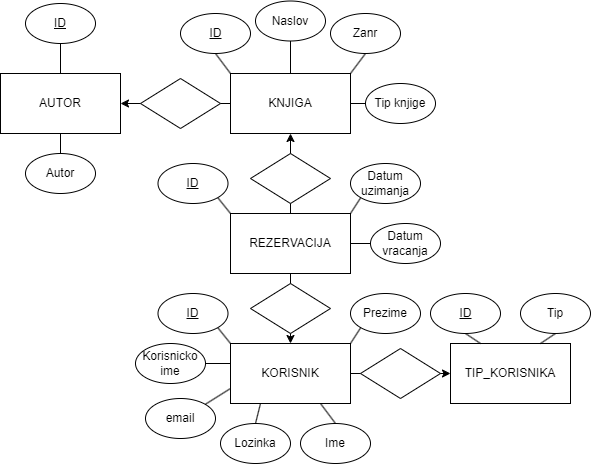

The diagram above was exported from draw.io. Its source (the exported page's mxGraphModel, read from the mxfile embedded in the PNG):
<mxGraphModel dx="1050" dy="549" grid="1" gridSize="10" guides="1" tooltips="1" connect="1" arrows="1" fold="1" page="1" pageScale="1" pageWidth="850" pageHeight="1100" background="#FFFFFF" math="0" shadow="0">
  <root>
    <mxCell id="0" />
    <mxCell id="1" parent="0" />
    <mxCell id="ojQAypYDGuVczeDVX3Kp-26" value="" style="edgeStyle=orthogonalEdgeStyle;rounded=0;orthogonalLoop=1;jettySize=auto;html=1;endArrow=none;endFill=0;" edge="1" parent="1" source="ojQAypYDGuVczeDVX3Kp-1" target="ojQAypYDGuVczeDVX3Kp-25">
      <mxGeometry relative="1" as="geometry" />
    </mxCell>
    <mxCell id="ojQAypYDGuVczeDVX3Kp-28" value="" style="edgeStyle=orthogonalEdgeStyle;rounded=0;orthogonalLoop=1;jettySize=auto;html=1;endArrow=none;endFill=0;" edge="1" parent="1" source="ojQAypYDGuVczeDVX3Kp-1" target="ojQAypYDGuVczeDVX3Kp-27">
      <mxGeometry relative="1" as="geometry" />
    </mxCell>
    <mxCell id="ojQAypYDGuVczeDVX3Kp-1" value="AUTOR" style="rounded=0;whiteSpace=wrap;html=1;" vertex="1" parent="1">
      <mxGeometry x="110" y="140" width="120" height="60" as="geometry" />
    </mxCell>
    <mxCell id="ojQAypYDGuVczeDVX3Kp-16" style="edgeStyle=orthogonalEdgeStyle;rounded=0;orthogonalLoop=1;jettySize=auto;html=1;exitX=0;exitY=0.5;exitDx=0;exitDy=0;entryX=1;entryY=0.5;entryDx=0;entryDy=0;" edge="1" parent="1" source="ojQAypYDGuVczeDVX3Kp-2" target="ojQAypYDGuVczeDVX3Kp-1">
      <mxGeometry relative="1" as="geometry" />
    </mxCell>
    <mxCell id="ojQAypYDGuVczeDVX3Kp-41" style="edgeStyle=orthogonalEdgeStyle;rounded=0;orthogonalLoop=1;jettySize=auto;html=1;exitX=1;exitY=0.5;exitDx=0;exitDy=0;entryX=0;entryY=0.5;entryDx=0;entryDy=0;endArrow=none;endFill=0;" edge="1" parent="1" source="ojQAypYDGuVczeDVX3Kp-2" target="ojQAypYDGuVczeDVX3Kp-40">
      <mxGeometry relative="1" as="geometry" />
    </mxCell>
    <mxCell id="ojQAypYDGuVczeDVX3Kp-2" value="KNJIGA" style="rounded=0;whiteSpace=wrap;html=1;" vertex="1" parent="1">
      <mxGeometry x="340" y="140" width="120" height="60" as="geometry" />
    </mxCell>
    <mxCell id="ojQAypYDGuVczeDVX3Kp-17" value="" style="edgeStyle=orthogonalEdgeStyle;rounded=0;orthogonalLoop=1;jettySize=auto;html=1;" edge="1" parent="1" source="ojQAypYDGuVczeDVX3Kp-3" target="ojQAypYDGuVczeDVX3Kp-2">
      <mxGeometry relative="1" as="geometry" />
    </mxCell>
    <mxCell id="ojQAypYDGuVczeDVX3Kp-18" value="" style="edgeStyle=orthogonalEdgeStyle;rounded=0;orthogonalLoop=1;jettySize=auto;html=1;" edge="1" parent="1" source="ojQAypYDGuVczeDVX3Kp-3" target="ojQAypYDGuVczeDVX3Kp-4">
      <mxGeometry relative="1" as="geometry" />
    </mxCell>
    <mxCell id="ojQAypYDGuVczeDVX3Kp-3" value="REZERVACIJA" style="rounded=0;whiteSpace=wrap;html=1;" vertex="1" parent="1">
      <mxGeometry x="340" y="280" width="120" height="60" as="geometry" />
    </mxCell>
    <mxCell id="ojQAypYDGuVczeDVX3Kp-19" value="" style="edgeStyle=orthogonalEdgeStyle;rounded=0;orthogonalLoop=1;jettySize=auto;html=1;" edge="1" parent="1" source="ojQAypYDGuVczeDVX3Kp-4" target="ojQAypYDGuVczeDVX3Kp-5">
      <mxGeometry relative="1" as="geometry" />
    </mxCell>
    <mxCell id="ojQAypYDGuVczeDVX3Kp-4" value="KORISNIK" style="rounded=0;whiteSpace=wrap;html=1;" vertex="1" parent="1">
      <mxGeometry x="340" y="410" width="120" height="60" as="geometry" />
    </mxCell>
    <mxCell id="ojQAypYDGuVczeDVX3Kp-5" value="TIP_KORISNIKA" style="rounded=0;whiteSpace=wrap;html=1;" vertex="1" parent="1">
      <mxGeometry x="560" y="410" width="120" height="60" as="geometry" />
    </mxCell>
    <mxCell id="ojQAypYDGuVczeDVX3Kp-20" value="" style="rhombus;whiteSpace=wrap;html=1;" vertex="1" parent="1">
      <mxGeometry x="250" y="145" width="80" height="50" as="geometry" />
    </mxCell>
    <mxCell id="ojQAypYDGuVczeDVX3Kp-21" value="" style="rhombus;whiteSpace=wrap;html=1;" vertex="1" parent="1">
      <mxGeometry x="360" y="220" width="80" height="50" as="geometry" />
    </mxCell>
    <mxCell id="ojQAypYDGuVczeDVX3Kp-22" value="" style="rhombus;whiteSpace=wrap;html=1;" vertex="1" parent="1">
      <mxGeometry x="360" y="350" width="80" height="50" as="geometry" />
    </mxCell>
    <mxCell id="ojQAypYDGuVczeDVX3Kp-23" value="" style="rhombus;whiteSpace=wrap;html=1;" vertex="1" parent="1">
      <mxGeometry x="470" y="415" width="80" height="50" as="geometry" />
    </mxCell>
    <mxCell id="ojQAypYDGuVczeDVX3Kp-25" value="" style="ellipse;whiteSpace=wrap;html=1;" vertex="1" parent="1">
      <mxGeometry x="135" y="220" width="70" height="40" as="geometry" />
    </mxCell>
    <mxCell id="ojQAypYDGuVczeDVX3Kp-27" value="" style="ellipse;whiteSpace=wrap;html=1;" vertex="1" parent="1">
      <mxGeometry x="135" y="70" width="70" height="40" as="geometry" />
    </mxCell>
    <mxCell id="ojQAypYDGuVczeDVX3Kp-29" value="&lt;u&gt;ID&lt;/u&gt;" style="text;html=1;strokeColor=none;fillColor=none;align=center;verticalAlign=middle;whiteSpace=wrap;rounded=0;" vertex="1" parent="1">
      <mxGeometry x="140" y="75" width="60" height="30" as="geometry" />
    </mxCell>
    <mxCell id="ojQAypYDGuVczeDVX3Kp-30" value="Autor" style="text;html=1;strokeColor=none;fillColor=none;align=center;verticalAlign=middle;whiteSpace=wrap;rounded=0;" vertex="1" parent="1">
      <mxGeometry x="140" y="225" width="60" height="30" as="geometry" />
    </mxCell>
    <mxCell id="ojQAypYDGuVczeDVX3Kp-33" style="rounded=0;orthogonalLoop=1;jettySize=auto;html=1;exitX=0.5;exitY=1;exitDx=0;exitDy=0;entryX=0;entryY=0;entryDx=0;entryDy=0;endArrow=none;endFill=0;" edge="1" parent="1" source="ojQAypYDGuVczeDVX3Kp-31" target="ojQAypYDGuVczeDVX3Kp-2">
      <mxGeometry relative="1" as="geometry" />
    </mxCell>
    <mxCell id="ojQAypYDGuVczeDVX3Kp-31" value="" style="ellipse;whiteSpace=wrap;html=1;" vertex="1" parent="1">
      <mxGeometry x="290" y="80" width="70" height="40" as="geometry" />
    </mxCell>
    <mxCell id="ojQAypYDGuVczeDVX3Kp-32" value="&lt;u&gt;ID&lt;/u&gt;" style="text;html=1;strokeColor=none;fillColor=none;align=center;verticalAlign=middle;whiteSpace=wrap;rounded=0;" vertex="1" parent="1">
      <mxGeometry x="312.5" y="92.5" width="25" height="15" as="geometry" />
    </mxCell>
    <mxCell id="ojQAypYDGuVczeDVX3Kp-36" style="edgeStyle=orthogonalEdgeStyle;rounded=0;orthogonalLoop=1;jettySize=auto;html=1;exitX=0.5;exitY=1;exitDx=0;exitDy=0;entryX=0.5;entryY=0;entryDx=0;entryDy=0;endArrow=none;endFill=0;" edge="1" parent="1" source="ojQAypYDGuVczeDVX3Kp-34" target="ojQAypYDGuVczeDVX3Kp-2">
      <mxGeometry relative="1" as="geometry" />
    </mxCell>
    <mxCell id="ojQAypYDGuVczeDVX3Kp-34" value="" style="ellipse;whiteSpace=wrap;html=1;" vertex="1" parent="1">
      <mxGeometry x="365" y="67.5" width="70" height="40" as="geometry" />
    </mxCell>
    <mxCell id="ojQAypYDGuVczeDVX3Kp-35" value="Naslov" style="text;html=1;strokeColor=none;fillColor=none;align=center;verticalAlign=middle;whiteSpace=wrap;rounded=0;" vertex="1" parent="1">
      <mxGeometry x="380" y="78.75" width="40" height="17.5" as="geometry" />
    </mxCell>
    <mxCell id="ojQAypYDGuVczeDVX3Kp-38" style="rounded=0;orthogonalLoop=1;jettySize=auto;html=1;exitX=0.5;exitY=1;exitDx=0;exitDy=0;entryX=1;entryY=0;entryDx=0;entryDy=0;endArrow=none;endFill=0;" edge="1" parent="1" source="ojQAypYDGuVczeDVX3Kp-37" target="ojQAypYDGuVczeDVX3Kp-2">
      <mxGeometry relative="1" as="geometry" />
    </mxCell>
    <mxCell id="ojQAypYDGuVczeDVX3Kp-37" value="Zanr" style="ellipse;whiteSpace=wrap;html=1;" vertex="1" parent="1">
      <mxGeometry x="440" y="80" width="70" height="40" as="geometry" />
    </mxCell>
    <mxCell id="ojQAypYDGuVczeDVX3Kp-40" value="Tip knjige" style="ellipse;whiteSpace=wrap;html=1;" vertex="1" parent="1">
      <mxGeometry x="475" y="150" width="70" height="40" as="geometry" />
    </mxCell>
    <mxCell id="ojQAypYDGuVczeDVX3Kp-45" style="rounded=0;orthogonalLoop=1;jettySize=auto;html=1;exitX=1;exitY=1;exitDx=0;exitDy=0;entryX=0;entryY=0;entryDx=0;entryDy=0;endArrow=none;endFill=0;" edge="1" parent="1" source="ojQAypYDGuVczeDVX3Kp-43" target="ojQAypYDGuVczeDVX3Kp-3">
      <mxGeometry relative="1" as="geometry" />
    </mxCell>
    <mxCell id="ojQAypYDGuVczeDVX3Kp-43" value="" style="ellipse;whiteSpace=wrap;html=1;" vertex="1" parent="1">
      <mxGeometry x="267.5" y="230" width="70" height="40" as="geometry" />
    </mxCell>
    <mxCell id="ojQAypYDGuVczeDVX3Kp-44" value="&lt;u&gt;ID&lt;/u&gt;" style="text;html=1;strokeColor=none;fillColor=none;align=center;verticalAlign=middle;whiteSpace=wrap;rounded=0;" vertex="1" parent="1">
      <mxGeometry x="290" y="242.5" width="25" height="15" as="geometry" />
    </mxCell>
    <mxCell id="ojQAypYDGuVczeDVX3Kp-47" style="rounded=0;orthogonalLoop=1;jettySize=auto;html=1;exitX=0;exitY=1;exitDx=0;exitDy=0;entryX=1;entryY=0;entryDx=0;entryDy=0;endArrow=none;endFill=0;" edge="1" parent="1" source="ojQAypYDGuVczeDVX3Kp-46" target="ojQAypYDGuVczeDVX3Kp-3">
      <mxGeometry relative="1" as="geometry" />
    </mxCell>
    <mxCell id="ojQAypYDGuVczeDVX3Kp-46" value="Datum uzimanja" style="ellipse;whiteSpace=wrap;html=1;" vertex="1" parent="1">
      <mxGeometry x="460" y="230" width="70" height="40" as="geometry" />
    </mxCell>
    <mxCell id="ojQAypYDGuVczeDVX3Kp-49" style="edgeStyle=orthogonalEdgeStyle;rounded=0;orthogonalLoop=1;jettySize=auto;html=1;exitX=0;exitY=0.5;exitDx=0;exitDy=0;entryX=1;entryY=0.5;entryDx=0;entryDy=0;endArrow=none;endFill=0;" edge="1" parent="1" source="ojQAypYDGuVczeDVX3Kp-48" target="ojQAypYDGuVczeDVX3Kp-3">
      <mxGeometry relative="1" as="geometry" />
    </mxCell>
    <mxCell id="ojQAypYDGuVczeDVX3Kp-48" value="Datum vracanja" style="ellipse;whiteSpace=wrap;html=1;" vertex="1" parent="1">
      <mxGeometry x="480" y="290" width="70" height="40" as="geometry" />
    </mxCell>
    <mxCell id="ojQAypYDGuVczeDVX3Kp-52" style="rounded=0;orthogonalLoop=1;jettySize=auto;html=1;exitX=1;exitY=1;exitDx=0;exitDy=0;entryX=0;entryY=0;entryDx=0;entryDy=0;endArrow=none;endFill=0;" edge="1" parent="1" source="ojQAypYDGuVczeDVX3Kp-50" target="ojQAypYDGuVczeDVX3Kp-4">
      <mxGeometry relative="1" as="geometry" />
    </mxCell>
    <mxCell id="ojQAypYDGuVczeDVX3Kp-50" value="" style="ellipse;whiteSpace=wrap;html=1;" vertex="1" parent="1">
      <mxGeometry x="267.5" y="360" width="70" height="40" as="geometry" />
    </mxCell>
    <mxCell id="ojQAypYDGuVczeDVX3Kp-51" value="&lt;u&gt;ID&lt;/u&gt;" style="text;html=1;strokeColor=none;fillColor=none;align=center;verticalAlign=middle;whiteSpace=wrap;rounded=0;" vertex="1" parent="1">
      <mxGeometry x="290" y="372.5" width="25" height="15" as="geometry" />
    </mxCell>
    <mxCell id="ojQAypYDGuVczeDVX3Kp-54" style="edgeStyle=orthogonalEdgeStyle;rounded=0;orthogonalLoop=1;jettySize=auto;html=1;exitX=1;exitY=0.5;exitDx=0;exitDy=0;entryX=0;entryY=0.25;entryDx=0;entryDy=0;endArrow=none;endFill=0;" edge="1" parent="1" source="ojQAypYDGuVczeDVX3Kp-53" target="ojQAypYDGuVczeDVX3Kp-4">
      <mxGeometry relative="1" as="geometry" />
    </mxCell>
    <mxCell id="ojQAypYDGuVczeDVX3Kp-53" value="Korisnicko ime" style="ellipse;whiteSpace=wrap;html=1;" vertex="1" parent="1">
      <mxGeometry x="245" y="410" width="70" height="40" as="geometry" />
    </mxCell>
    <mxCell id="ojQAypYDGuVczeDVX3Kp-56" style="rounded=0;orthogonalLoop=1;jettySize=auto;html=1;exitX=1;exitY=0;exitDx=0;exitDy=0;entryX=0;entryY=0.75;entryDx=0;entryDy=0;endArrow=none;endFill=0;" edge="1" parent="1" source="ojQAypYDGuVczeDVX3Kp-55" target="ojQAypYDGuVczeDVX3Kp-4">
      <mxGeometry relative="1" as="geometry" />
    </mxCell>
    <mxCell id="ojQAypYDGuVczeDVX3Kp-55" value="email" style="ellipse;whiteSpace=wrap;html=1;" vertex="1" parent="1">
      <mxGeometry x="255" y="465" width="70" height="40" as="geometry" />
    </mxCell>
    <mxCell id="ojQAypYDGuVczeDVX3Kp-58" style="rounded=0;orthogonalLoop=1;jettySize=auto;html=1;exitX=0.5;exitY=0;exitDx=0;exitDy=0;entryX=0.25;entryY=1;entryDx=0;entryDy=0;endArrow=none;endFill=0;" edge="1" parent="1" source="ojQAypYDGuVczeDVX3Kp-57" target="ojQAypYDGuVczeDVX3Kp-4">
      <mxGeometry relative="1" as="geometry" />
    </mxCell>
    <mxCell id="ojQAypYDGuVczeDVX3Kp-57" value="Lozinka" style="ellipse;whiteSpace=wrap;html=1;" vertex="1" parent="1">
      <mxGeometry x="330" y="490" width="70" height="40" as="geometry" />
    </mxCell>
    <mxCell id="ojQAypYDGuVczeDVX3Kp-60" style="rounded=0;orthogonalLoop=1;jettySize=auto;html=1;exitX=0.5;exitY=0;exitDx=0;exitDy=0;entryX=0.75;entryY=1;entryDx=0;entryDy=0;endArrow=none;endFill=0;" edge="1" parent="1" source="ojQAypYDGuVczeDVX3Kp-59" target="ojQAypYDGuVczeDVX3Kp-4">
      <mxGeometry relative="1" as="geometry" />
    </mxCell>
    <mxCell id="ojQAypYDGuVczeDVX3Kp-59" value="Ime" style="ellipse;whiteSpace=wrap;html=1;" vertex="1" parent="1">
      <mxGeometry x="410" y="490" width="70" height="40" as="geometry" />
    </mxCell>
    <mxCell id="ojQAypYDGuVczeDVX3Kp-62" style="rounded=0;orthogonalLoop=1;jettySize=auto;html=1;exitX=0;exitY=1;exitDx=0;exitDy=0;entryX=1;entryY=0;entryDx=0;entryDy=0;endArrow=none;endFill=0;" edge="1" parent="1" source="ojQAypYDGuVczeDVX3Kp-61" target="ojQAypYDGuVczeDVX3Kp-4">
      <mxGeometry relative="1" as="geometry" />
    </mxCell>
    <mxCell id="ojQAypYDGuVczeDVX3Kp-61" value="Prezime" style="ellipse;whiteSpace=wrap;html=1;" vertex="1" parent="1">
      <mxGeometry x="460" y="360" width="70" height="40" as="geometry" />
    </mxCell>
    <mxCell id="ojQAypYDGuVczeDVX3Kp-66" style="rounded=0;orthogonalLoop=1;jettySize=auto;html=1;exitX=0.5;exitY=1;exitDx=0;exitDy=0;entryX=0.25;entryY=0;entryDx=0;entryDy=0;endArrow=none;endFill=0;" edge="1" parent="1" source="ojQAypYDGuVczeDVX3Kp-63" target="ojQAypYDGuVczeDVX3Kp-5">
      <mxGeometry relative="1" as="geometry" />
    </mxCell>
    <mxCell id="ojQAypYDGuVczeDVX3Kp-63" value="" style="ellipse;whiteSpace=wrap;html=1;" vertex="1" parent="1">
      <mxGeometry x="540" y="360" width="70" height="40" as="geometry" />
    </mxCell>
    <mxCell id="ojQAypYDGuVczeDVX3Kp-64" value="&lt;u&gt;ID&lt;/u&gt;" style="text;html=1;strokeColor=none;fillColor=none;align=center;verticalAlign=middle;whiteSpace=wrap;rounded=0;" vertex="1" parent="1">
      <mxGeometry x="562.5" y="372.5" width="25" height="15" as="geometry" />
    </mxCell>
    <mxCell id="ojQAypYDGuVczeDVX3Kp-67" style="rounded=0;orthogonalLoop=1;jettySize=auto;html=1;exitX=0.5;exitY=1;exitDx=0;exitDy=0;entryX=0.75;entryY=0;entryDx=0;entryDy=0;endArrow=none;endFill=0;" edge="1" parent="1" source="ojQAypYDGuVczeDVX3Kp-65" target="ojQAypYDGuVczeDVX3Kp-5">
      <mxGeometry relative="1" as="geometry" />
    </mxCell>
    <mxCell id="ojQAypYDGuVczeDVX3Kp-65" value="Tip" style="ellipse;whiteSpace=wrap;html=1;" vertex="1" parent="1">
      <mxGeometry x="630" y="360" width="70" height="40" as="geometry" />
    </mxCell>
  </root>
</mxGraphModel>